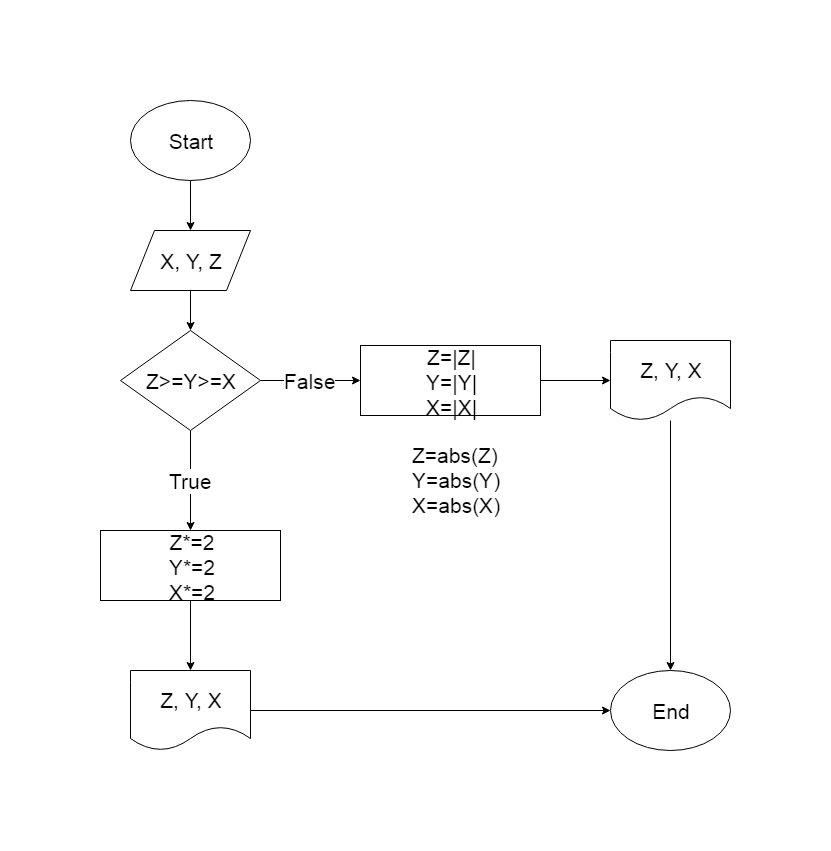

The diagram above was exported from draw.io. Its source (the exported page's mxGraphModel, read from the mxfile embedded in the PNG):
<mxGraphModel dx="1535" dy="734" grid="1" gridSize="10" guides="1" tooltips="1" connect="1" arrows="1" fold="1" page="1" pageScale="1" pageWidth="850" pageHeight="1100" math="0" shadow="0">
  <root>
    <mxCell id="0" />
    <mxCell id="1" parent="0" />
    <mxCell id="yHZrrs3ZB-hIC5PDTErm-22" value="" style="edgeStyle=orthogonalEdgeStyle;rounded=0;orthogonalLoop=1;jettySize=auto;html=1;fontSize=21;" edge="1" parent="1" source="yHZrrs3ZB-hIC5PDTErm-1" target="yHZrrs3ZB-hIC5PDTErm-2">
      <mxGeometry relative="1" as="geometry" />
    </mxCell>
    <mxCell id="yHZrrs3ZB-hIC5PDTErm-1" value="Start" style="ellipse;whiteSpace=wrap;html=1;fontSize=21;" vertex="1" parent="1">
      <mxGeometry x="160" y="30" width="120" height="80" as="geometry" />
    </mxCell>
    <mxCell id="yHZrrs3ZB-hIC5PDTErm-23" value="" style="edgeStyle=orthogonalEdgeStyle;rounded=0;orthogonalLoop=1;jettySize=auto;html=1;fontSize=21;" edge="1" parent="1" source="yHZrrs3ZB-hIC5PDTErm-2" target="yHZrrs3ZB-hIC5PDTErm-3">
      <mxGeometry relative="1" as="geometry" />
    </mxCell>
    <mxCell id="yHZrrs3ZB-hIC5PDTErm-2" value="X, Y, Z" style="shape=parallelogram;perimeter=parallelogramPerimeter;whiteSpace=wrap;html=1;fontSize=21;" vertex="1" parent="1">
      <mxGeometry x="160" y="160" width="120" height="60" as="geometry" />
    </mxCell>
    <mxCell id="yHZrrs3ZB-hIC5PDTErm-8" value="True" style="edgeStyle=orthogonalEdgeStyle;rounded=0;orthogonalLoop=1;jettySize=auto;html=1;fontSize=21;" edge="1" parent="1" source="yHZrrs3ZB-hIC5PDTErm-3" target="yHZrrs3ZB-hIC5PDTErm-4">
      <mxGeometry relative="1" as="geometry" />
    </mxCell>
    <mxCell id="yHZrrs3ZB-hIC5PDTErm-10" value="False" style="edgeStyle=orthogonalEdgeStyle;rounded=0;orthogonalLoop=1;jettySize=auto;html=1;fontSize=21;" edge="1" parent="1" source="yHZrrs3ZB-hIC5PDTErm-3" target="yHZrrs3ZB-hIC5PDTErm-9">
      <mxGeometry relative="1" as="geometry" />
    </mxCell>
    <mxCell id="yHZrrs3ZB-hIC5PDTErm-3" value="Z&amp;gt;=Y&amp;gt;=X" style="rhombus;whiteSpace=wrap;html=1;fontSize=21;" vertex="1" parent="1">
      <mxGeometry x="150" y="260" width="140" height="100" as="geometry" />
    </mxCell>
    <mxCell id="yHZrrs3ZB-hIC5PDTErm-21" value="" style="edgeStyle=orthogonalEdgeStyle;rounded=0;orthogonalLoop=1;jettySize=auto;html=1;fontSize=21;" edge="1" parent="1" source="yHZrrs3ZB-hIC5PDTErm-4" target="yHZrrs3ZB-hIC5PDTErm-13">
      <mxGeometry relative="1" as="geometry" />
    </mxCell>
    <mxCell id="yHZrrs3ZB-hIC5PDTErm-4" value="Z*=2&lt;br&gt;Y*=2&lt;br&gt;X*=2&lt;br&gt;" style="rounded=0;whiteSpace=wrap;html=1;fontSize=21;" vertex="1" parent="1">
      <mxGeometry x="130" y="460" width="180" height="70" as="geometry" />
    </mxCell>
    <mxCell id="yHZrrs3ZB-hIC5PDTErm-20" value="" style="edgeStyle=orthogonalEdgeStyle;rounded=0;orthogonalLoop=1;jettySize=auto;html=1;fontSize=21;" edge="1" parent="1" source="yHZrrs3ZB-hIC5PDTErm-9" target="yHZrrs3ZB-hIC5PDTErm-14">
      <mxGeometry relative="1" as="geometry" />
    </mxCell>
    <mxCell id="yHZrrs3ZB-hIC5PDTErm-9" value="Z=|Z|&lt;br&gt;Y=|Y|&lt;br&gt;X=|X|&lt;br&gt;" style="rounded=0;whiteSpace=wrap;html=1;fontSize=21;" vertex="1" parent="1">
      <mxGeometry x="390" y="275" width="180" height="70" as="geometry" />
    </mxCell>
    <mxCell id="yHZrrs3ZB-hIC5PDTErm-11" value="Z=abs(Z)&lt;br&gt;Y=abs(Y)&lt;br&gt;X=abs(X)&lt;br&gt;" style="text;html=1;resizable=0;points=[];autosize=1;align=left;verticalAlign=top;spacingTop=-4;fontSize=21;" vertex="1" parent="1">
      <mxGeometry x="440" y="370" width="100" height="70" as="geometry" />
    </mxCell>
    <mxCell id="yHZrrs3ZB-hIC5PDTErm-19" style="edgeStyle=orthogonalEdgeStyle;rounded=0;orthogonalLoop=1;jettySize=auto;html=1;entryX=0;entryY=0.5;entryDx=0;entryDy=0;fontSize=21;" edge="1" parent="1" source="yHZrrs3ZB-hIC5PDTErm-13" target="yHZrrs3ZB-hIC5PDTErm-15">
      <mxGeometry relative="1" as="geometry" />
    </mxCell>
    <mxCell id="yHZrrs3ZB-hIC5PDTErm-13" value="Z, Y, X" style="shape=document;whiteSpace=wrap;html=1;boundedLbl=1;fontSize=21;" vertex="1" parent="1">
      <mxGeometry x="160" y="600" width="120" height="80" as="geometry" />
    </mxCell>
    <mxCell id="yHZrrs3ZB-hIC5PDTErm-18" style="edgeStyle=orthogonalEdgeStyle;rounded=0;orthogonalLoop=1;jettySize=auto;html=1;fontSize=21;" edge="1" parent="1" source="yHZrrs3ZB-hIC5PDTErm-14" target="yHZrrs3ZB-hIC5PDTErm-15">
      <mxGeometry relative="1" as="geometry" />
    </mxCell>
    <mxCell id="yHZrrs3ZB-hIC5PDTErm-14" value="Z, Y, X" style="shape=document;whiteSpace=wrap;html=1;boundedLbl=1;fontSize=21;" vertex="1" parent="1">
      <mxGeometry x="640" y="270" width="120" height="80" as="geometry" />
    </mxCell>
    <mxCell id="yHZrrs3ZB-hIC5PDTErm-15" value="End" style="ellipse;whiteSpace=wrap;html=1;fontSize=21;" vertex="1" parent="1">
      <mxGeometry x="640" y="600" width="120" height="80" as="geometry" />
    </mxCell>
  </root>
</mxGraphModel>